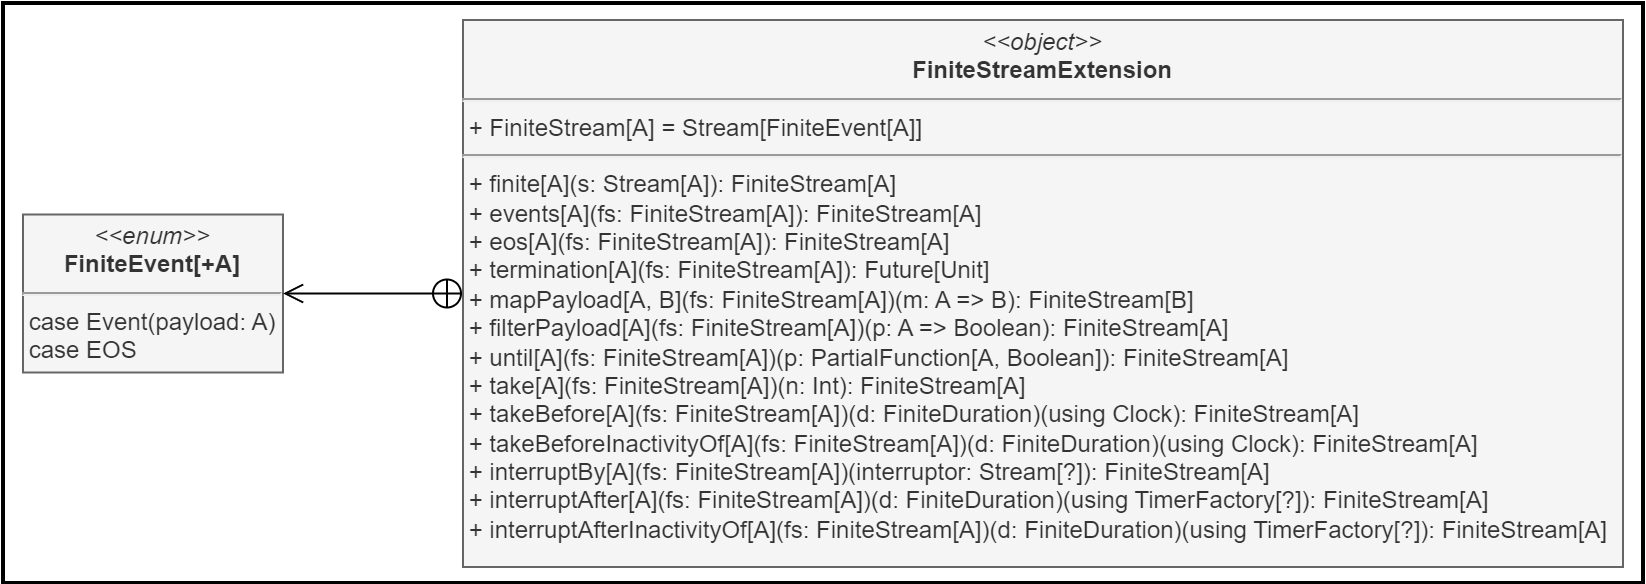

The diagram above was exported from draw.io. Its source (the exported page's mxGraphModel, read from the mxfile embedded in the PNG):
<mxGraphModel dx="2512" dy="1665" grid="1" gridSize="10" guides="1" tooltips="1" connect="1" arrows="1" fold="1" page="1" pageScale="1" pageWidth="827" pageHeight="1169" math="0" shadow="0">
  <root>
    <mxCell id="WIyWlLk6GJQsqaUBKTNV-0" />
    <mxCell id="WIyWlLk6GJQsqaUBKTNV-1" parent="WIyWlLk6GJQsqaUBKTNV-0" />
    <mxCell id="JmVcSuDqcb90Ns1L7B4a-250" value="" style="rounded=0;whiteSpace=wrap;html=1;labelBackgroundColor=none;strokeWidth=2;" parent="WIyWlLk6GJQsqaUBKTNV-1" vertex="1">
      <mxGeometry x="-1200" y="-790" width="820" height="290" as="geometry" />
    </mxCell>
    <mxCell id="JmVcSuDqcb90Ns1L7B4a-262" value="&lt;p style=&quot;margin:0px;margin-top:4px;text-align:center;&quot;&gt;&lt;i&gt;&amp;lt;&amp;lt;object&amp;gt;&amp;gt;&lt;/i&gt;&lt;br&gt;&lt;b&gt;FiniteStreamExtension&lt;/b&gt;&lt;/p&gt;&lt;hr&gt;&amp;nbsp;+ FiniteStream[A] = Stream[FiniteEvent[A]]&lt;br&gt;&lt;hr&gt;&amp;nbsp;+ finite[A](s: Stream[A]): FiniteStream[A]&lt;br&gt;&amp;nbsp;+ events[A](fs: FiniteStream[A]): FiniteStream[A]&lt;br&gt;&amp;nbsp;+ eos[A](fs: FiniteStream[A]): FiniteStream[A]&lt;br&gt;&amp;nbsp;+ termination[A](fs: FiniteStream[A]): Future[Unit]&lt;br&gt;&amp;nbsp;+ mapPayload[A, B](fs: FiniteStream[A])(m: A =&amp;gt; B): FiniteStream[B]&lt;br&gt;&amp;nbsp;+ filterPayload[A](fs: FiniteStream[A])(p: A =&amp;gt; Boolean): FiniteStream[A]&lt;br&gt;&amp;nbsp;+ until[A](fs: FiniteStream[A])(p: PartialFunction[A, Boolean]): FiniteStream[A]&lt;br&gt;&amp;nbsp;+ take[A](fs: FiniteStream[A])(n: Int): FiniteStream[A]&lt;br&gt;&amp;nbsp;+ takeBefore[A](fs: FiniteStream[A])(d: FiniteDuration)(using Clock): FiniteStream[A]&lt;br&gt;&amp;nbsp;+ takeBeforeInactivityOf[A](fs: FiniteStream[A])(d: FiniteDuration)(using Clock): FiniteStream[A]&lt;br&gt;&amp;nbsp;+ interruptBy[A](fs: FiniteStream[A])(interruptor: Stream[?]): FiniteStream[A]&lt;br&gt;&amp;nbsp;+ interruptAfter[A](fs: FiniteStream[A])(d: FiniteDuration)(using TimerFactory[?]): FiniteStream[A]&lt;br&gt;&amp;nbsp;+ interruptAfterInactivityOf[A](fs: FiniteStream[A])(d: FiniteDuration)(using TimerFactory[?]): FiniteStream[A]" style="verticalAlign=top;align=left;overflow=fill;fontSize=12;fontFamily=Helvetica;html=1;whiteSpace=wrap;shadow=0;labelBackgroundColor=none;fillColor=#f5f5f5;fontColor=#333333;strokeColor=#666666;" parent="WIyWlLk6GJQsqaUBKTNV-1" vertex="1">
      <mxGeometry x="-970" y="-781.5" width="580" height="273.5" as="geometry" />
    </mxCell>
    <mxCell id="JmVcSuDqcb90Ns1L7B4a-266" value="&lt;p style=&quot;margin:0px;margin-top:4px;text-align:center;&quot;&gt;&lt;i&gt;&amp;lt;&amp;lt;enum&amp;gt;&amp;gt;&lt;/i&gt;&lt;br&gt;&lt;b&gt;FiniteEvent[+A]&lt;/b&gt;&lt;/p&gt;&lt;hr&gt;&amp;nbsp;case Event(payload: A)&lt;br&gt;&amp;nbsp;case EOS" style="verticalAlign=top;align=left;overflow=fill;fontSize=12;fontFamily=Helvetica;html=1;whiteSpace=wrap;shadow=0;labelBackgroundColor=none;fillColor=#f5f5f5;fontColor=#333333;strokeColor=#666666;" parent="WIyWlLk6GJQsqaUBKTNV-1" vertex="1">
      <mxGeometry x="-1190" y="-684.25" width="130" height="79" as="geometry" />
    </mxCell>
    <mxCell id="JmVcSuDqcb90Ns1L7B4a-269" value="" style="endArrow=open;startArrow=circlePlus;endFill=0;startFill=0;endSize=8;html=1;rounded=0;exitX=0;exitY=0.5;exitDx=0;exitDy=0;entryX=1;entryY=0.5;entryDx=0;entryDy=0;labelBackgroundColor=none;fontColor=default;" parent="WIyWlLk6GJQsqaUBKTNV-1" source="JmVcSuDqcb90Ns1L7B4a-262" target="JmVcSuDqcb90Ns1L7B4a-266" edge="1">
      <mxGeometry width="160" relative="1" as="geometry">
        <mxPoint x="-1080" y="-665.67" as="sourcePoint" />
        <mxPoint x="-1002" y="-665.67" as="targetPoint" />
        <Array as="points" />
      </mxGeometry>
    </mxCell>
  </root>
</mxGraphModel>